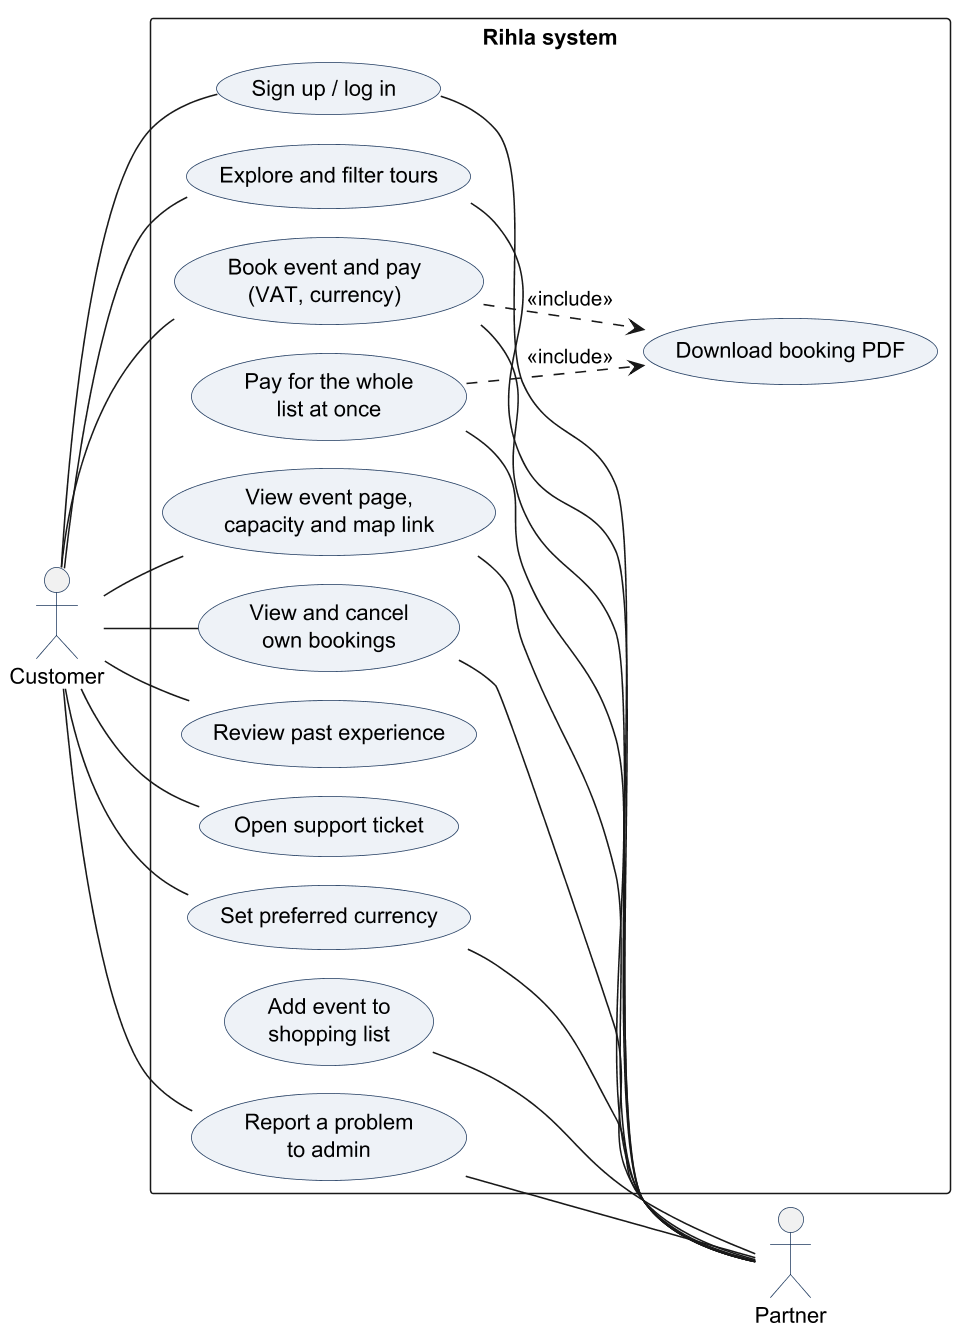

The diagram above was rendered by PlantUML. Its source (embedded in the PNG):
@startuml
skinparamlocked dpi 150
' Use case diagram: Customer and Partner (travel agency)
!pragma layout smetana
left to right direction
skinparam packageStyle rectangle
skinparam shadowing false
skinparam usecase {
  BackgroundColor #EEF2F7
  BorderColor #1F3A5F
}
skinparam actorBorderColor #1F3A5F

actor Customer as C
actor Partner as P

rectangle "Rihla system" {
  usecase "Sign up / log in" as UC1
  usecase "Explore and filter tours" as UC2
  usecase "View event page,\ncapacity and map link" as UC3
  usecase "Book event and pay\n(VAT, currency)" as UC4
  usecase "Download booking PDF" as UC5
  usecase "View and cancel\nown bookings" as UC6
  usecase "Review past experience" as UC7
  usecase "Open support ticket" as UC8
  usecase "Add event to\nshopping list" as UC9
  usecase "Pay for the whole\nlist at once" as UC10
  usecase "Report a problem\nto admin" as UC11
  usecase "Set preferred currency" as UC12
}

C -- UC1
C -- UC2
C -- UC3
C -- UC4
C -- UC6
C -- UC7
C -- UC8
C -- UC11
C -- UC12

UC1 -- P
UC2 -- P
UC3 -- P
UC4 -- P
UC6 -- P
UC9 -- P
UC10 -- P
UC11 -- P
UC12 -- P

UC4 ..> UC5 : <<include>>
UC10 ..> UC5 : <<include>>
@enduml